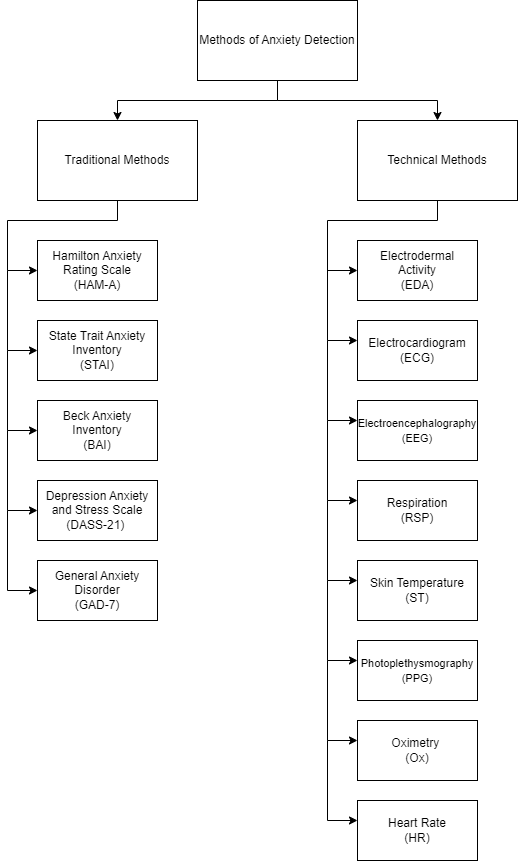

The diagram above was exported from draw.io. Its source (the exported page's mxGraphModel, read from the mxfile embedded in the PNG):
<mxGraphModel dx="1050" dy="613" grid="0" gridSize="10" guides="1" tooltips="1" connect="1" arrows="1" fold="1" page="1" pageScale="1" pageWidth="827" pageHeight="1169" math="0" shadow="0">
  <root>
    <mxCell id="0" />
    <mxCell id="1" parent="0" />
    <mxCell id="wLhODTC_6WTQOU1Q1Y0A-21" value="" style="edgeStyle=orthogonalEdgeStyle;rounded=0;orthogonalLoop=1;jettySize=auto;html=1;" parent="1" source="wLhODTC_6WTQOU1Q1Y0A-1" target="wLhODTC_6WTQOU1Q1Y0A-20" edge="1">
      <mxGeometry relative="1" as="geometry" />
    </mxCell>
    <mxCell id="wLhODTC_6WTQOU1Q1Y0A-23" value="" style="edgeStyle=orthogonalEdgeStyle;rounded=0;orthogonalLoop=1;jettySize=auto;html=1;" parent="1" source="wLhODTC_6WTQOU1Q1Y0A-1" target="wLhODTC_6WTQOU1Q1Y0A-22" edge="1">
      <mxGeometry relative="1" as="geometry" />
    </mxCell>
    <mxCell id="wLhODTC_6WTQOU1Q1Y0A-1" value="Methods of Anxiety Detection" style="rounded=0;whiteSpace=wrap;html=1;" parent="1" vertex="1">
      <mxGeometry x="320" y="40" width="160" height="80" as="geometry" />
    </mxCell>
    <mxCell id="wLhODTC_6WTQOU1Q1Y0A-31" value="" style="edgeStyle=orthogonalEdgeStyle;rounded=0;orthogonalLoop=1;jettySize=auto;html=1;" parent="1" source="wLhODTC_6WTQOU1Q1Y0A-20" target="wLhODTC_6WTQOU1Q1Y0A-30" edge="1">
      <mxGeometry relative="1" as="geometry">
        <Array as="points">
          <mxPoint x="560" y="260" />
          <mxPoint x="450" y="260" />
          <mxPoint x="450" y="310" />
        </Array>
      </mxGeometry>
    </mxCell>
    <mxCell id="wLhODTC_6WTQOU1Q1Y0A-20" value="Technical Methods" style="rounded=0;whiteSpace=wrap;html=1;" parent="1" vertex="1">
      <mxGeometry x="480" y="160" width="160" height="80" as="geometry" />
    </mxCell>
    <mxCell id="wLhODTC_6WTQOU1Q1Y0A-29" value="" style="edgeStyle=orthogonalEdgeStyle;rounded=0;orthogonalLoop=1;jettySize=auto;html=1;" parent="1" source="wLhODTC_6WTQOU1Q1Y0A-22" target="wLhODTC_6WTQOU1Q1Y0A-28" edge="1">
      <mxGeometry relative="1" as="geometry">
        <Array as="points">
          <mxPoint x="240" y="260" />
          <mxPoint x="130" y="260" />
          <mxPoint x="130" y="310" />
        </Array>
      </mxGeometry>
    </mxCell>
    <mxCell id="wLhODTC_6WTQOU1Q1Y0A-22" value="Traditional Methods" style="rounded=0;whiteSpace=wrap;html=1;" parent="1" vertex="1">
      <mxGeometry x="160" y="160" width="160" height="80" as="geometry" />
    </mxCell>
    <mxCell id="wLhODTC_6WTQOU1Q1Y0A-28" value="Hamilton Anxiety Rating Scale&lt;br&gt;(HAM-A)" style="whiteSpace=wrap;html=1;rounded=0;" parent="1" vertex="1">
      <mxGeometry x="160" y="280" width="120" height="60" as="geometry" />
    </mxCell>
    <mxCell id="wLhODTC_6WTQOU1Q1Y0A-30" value="Electrodermal&lt;br&gt;Activity&lt;br&gt;(EDA)" style="whiteSpace=wrap;html=1;rounded=0;" parent="1" vertex="1">
      <mxGeometry x="480" y="280" width="120" height="60" as="geometry" />
    </mxCell>
    <mxCell id="wLhODTC_6WTQOU1Q1Y0A-32" value="State Trait Anxiety Inventory&lt;br&gt;(STAI)" style="rounded=0;whiteSpace=wrap;html=1;" parent="1" vertex="1">
      <mxGeometry x="160" y="360" width="120" height="60" as="geometry" />
    </mxCell>
    <mxCell id="wLhODTC_6WTQOU1Q1Y0A-33" value="Electrocardiogram&lt;br&gt;(ECG)" style="rounded=0;whiteSpace=wrap;html=1;" parent="1" vertex="1">
      <mxGeometry x="480" y="360" width="120" height="60" as="geometry" />
    </mxCell>
    <mxCell id="wLhODTC_6WTQOU1Q1Y0A-34" value="Beck Anxiety Inventory&lt;br&gt;(BAI)" style="rounded=0;whiteSpace=wrap;html=1;" parent="1" vertex="1">
      <mxGeometry x="160" y="440" width="120" height="60" as="geometry" />
    </mxCell>
    <mxCell id="wLhODTC_6WTQOU1Q1Y0A-35" value="&lt;font style=&quot;font-size: 11px;&quot;&gt;Electroencephalography&lt;br&gt;(EEG)&lt;br&gt;&lt;/font&gt;" style="rounded=0;whiteSpace=wrap;html=1;" parent="1" vertex="1">
      <mxGeometry x="480" y="440" width="120" height="60" as="geometry" />
    </mxCell>
    <mxCell id="wLhODTC_6WTQOU1Q1Y0A-36" value="Skin Temperature&lt;br&gt;(ST)" style="rounded=0;whiteSpace=wrap;html=1;" parent="1" vertex="1">
      <mxGeometry x="480" y="600" width="120" height="60" as="geometry" />
    </mxCell>
    <mxCell id="wLhODTC_6WTQOU1Q1Y0A-37" value="Respiration&lt;br&gt;(RSP)" style="rounded=0;whiteSpace=wrap;html=1;" parent="1" vertex="1">
      <mxGeometry x="480" y="520" width="120" height="60" as="geometry" />
    </mxCell>
    <mxCell id="wLhODTC_6WTQOU1Q1Y0A-39" value="Depression Anxiety and Stress Scale&lt;br&gt;(DASS-21)&amp;nbsp;" style="rounded=0;whiteSpace=wrap;html=1;" parent="1" vertex="1">
      <mxGeometry x="160" y="520" width="120" height="60" as="geometry" />
    </mxCell>
    <mxCell id="wLhODTC_6WTQOU1Q1Y0A-40" value="General Anxiety Disorder&lt;br&gt;(GAD-7)" style="rounded=0;whiteSpace=wrap;html=1;" parent="1" vertex="1">
      <mxGeometry x="160" y="600" width="120" height="60" as="geometry" />
    </mxCell>
    <mxCell id="wLhODTC_6WTQOU1Q1Y0A-41" value="&lt;font style=&quot;font-size: 11px;&quot;&gt;Photoplethysmography&lt;br&gt;(PPG)&lt;br&gt;&lt;/font&gt;" style="rounded=0;whiteSpace=wrap;html=1;" parent="1" vertex="1">
      <mxGeometry x="480" y="680" width="120" height="60" as="geometry" />
    </mxCell>
    <mxCell id="wLhODTC_6WTQOU1Q1Y0A-42" value="Oximetry&amp;nbsp;&lt;br&gt;(Ox)" style="rounded=0;whiteSpace=wrap;html=1;" parent="1" vertex="1">
      <mxGeometry x="480" y="760" width="120" height="60" as="geometry" />
    </mxCell>
    <mxCell id="wLhODTC_6WTQOU1Q1Y0A-44" value="" style="endArrow=classic;html=1;rounded=0;entryX=0;entryY=0.5;entryDx=0;entryDy=0;" parent="1" target="wLhODTC_6WTQOU1Q1Y0A-32" edge="1">
      <mxGeometry width="50" height="50" relative="1" as="geometry">
        <mxPoint x="130" y="310" as="sourcePoint" />
        <mxPoint x="130" y="360" as="targetPoint" />
        <Array as="points">
          <mxPoint x="130" y="390" />
        </Array>
      </mxGeometry>
    </mxCell>
    <mxCell id="wLhODTC_6WTQOU1Q1Y0A-45" value="" style="endArrow=classic;html=1;rounded=0;entryX=0;entryY=0.5;entryDx=0;entryDy=0;" parent="1" edge="1">
      <mxGeometry width="50" height="50" relative="1" as="geometry">
        <mxPoint x="130" y="390" as="sourcePoint" />
        <mxPoint x="160" y="470" as="targetPoint" />
        <Array as="points">
          <mxPoint x="130" y="470" />
        </Array>
      </mxGeometry>
    </mxCell>
    <mxCell id="wLhODTC_6WTQOU1Q1Y0A-46" value="" style="endArrow=classic;html=1;rounded=0;entryX=0;entryY=0.5;entryDx=0;entryDy=0;" parent="1" edge="1">
      <mxGeometry width="50" height="50" relative="1" as="geometry">
        <mxPoint x="130" y="470" as="sourcePoint" />
        <mxPoint x="160" y="550" as="targetPoint" />
        <Array as="points">
          <mxPoint x="130" y="550" />
        </Array>
      </mxGeometry>
    </mxCell>
    <mxCell id="wLhODTC_6WTQOU1Q1Y0A-47" value="" style="endArrow=classic;html=1;rounded=0;entryX=0;entryY=0.5;entryDx=0;entryDy=0;" parent="1" edge="1">
      <mxGeometry width="50" height="50" relative="1" as="geometry">
        <mxPoint x="130" y="550" as="sourcePoint" />
        <mxPoint x="160" y="630" as="targetPoint" />
        <Array as="points">
          <mxPoint x="130" y="630" />
        </Array>
      </mxGeometry>
    </mxCell>
    <mxCell id="wLhODTC_6WTQOU1Q1Y0A-48" value="" style="endArrow=classic;html=1;rounded=0;entryX=0;entryY=0.5;entryDx=0;entryDy=0;" parent="1" edge="1">
      <mxGeometry width="50" height="50" relative="1" as="geometry">
        <mxPoint x="450" y="300" as="sourcePoint" />
        <mxPoint x="480" y="380" as="targetPoint" />
        <Array as="points">
          <mxPoint x="450" y="380" />
        </Array>
      </mxGeometry>
    </mxCell>
    <mxCell id="wLhODTC_6WTQOU1Q1Y0A-49" value="" style="endArrow=classic;html=1;rounded=0;entryX=0;entryY=0.5;entryDx=0;entryDy=0;" parent="1" edge="1">
      <mxGeometry width="50" height="50" relative="1" as="geometry">
        <mxPoint x="450" y="380" as="sourcePoint" />
        <mxPoint x="480" y="460" as="targetPoint" />
        <Array as="points">
          <mxPoint x="450" y="460" />
        </Array>
      </mxGeometry>
    </mxCell>
    <mxCell id="wLhODTC_6WTQOU1Q1Y0A-50" value="" style="endArrow=classic;html=1;rounded=0;entryX=0;entryY=0.5;entryDx=0;entryDy=0;" parent="1" edge="1">
      <mxGeometry width="50" height="50" relative="1" as="geometry">
        <mxPoint x="450" y="460" as="sourcePoint" />
        <mxPoint x="480" y="540" as="targetPoint" />
        <Array as="points">
          <mxPoint x="450" y="540" />
        </Array>
      </mxGeometry>
    </mxCell>
    <mxCell id="wLhODTC_6WTQOU1Q1Y0A-51" value="" style="endArrow=classic;html=1;rounded=0;entryX=0;entryY=0.5;entryDx=0;entryDy=0;" parent="1" edge="1">
      <mxGeometry width="50" height="50" relative="1" as="geometry">
        <mxPoint x="450" y="540" as="sourcePoint" />
        <mxPoint x="480" y="620" as="targetPoint" />
        <Array as="points">
          <mxPoint x="450" y="620" />
        </Array>
      </mxGeometry>
    </mxCell>
    <mxCell id="wLhODTC_6WTQOU1Q1Y0A-52" value="" style="endArrow=classic;html=1;rounded=0;entryX=0;entryY=0.5;entryDx=0;entryDy=0;" parent="1" edge="1">
      <mxGeometry width="50" height="50" relative="1" as="geometry">
        <mxPoint x="450" y="620" as="sourcePoint" />
        <mxPoint x="480" y="700" as="targetPoint" />
        <Array as="points">
          <mxPoint x="450" y="700" />
        </Array>
      </mxGeometry>
    </mxCell>
    <mxCell id="wLhODTC_6WTQOU1Q1Y0A-53" value="" style="endArrow=classic;html=1;rounded=0;entryX=0;entryY=0.5;entryDx=0;entryDy=0;" parent="1" edge="1">
      <mxGeometry width="50" height="50" relative="1" as="geometry">
        <mxPoint x="450" y="700" as="sourcePoint" />
        <mxPoint x="480" y="780" as="targetPoint" />
        <Array as="points">
          <mxPoint x="450" y="780" />
        </Array>
      </mxGeometry>
    </mxCell>
    <mxCell id="wLhODTC_6WTQOU1Q1Y0A-54" value="Heart Rate&lt;br&gt;(HR)" style="rounded=0;whiteSpace=wrap;html=1;" parent="1" vertex="1">
      <mxGeometry x="480" y="840" width="120" height="60" as="geometry" />
    </mxCell>
    <mxCell id="wLhODTC_6WTQOU1Q1Y0A-55" value="" style="endArrow=classic;html=1;rounded=0;entryX=0;entryY=0.5;entryDx=0;entryDy=0;" parent="1" edge="1">
      <mxGeometry width="50" height="50" relative="1" as="geometry">
        <mxPoint x="450" y="780" as="sourcePoint" />
        <mxPoint x="480" y="860" as="targetPoint" />
        <Array as="points">
          <mxPoint x="450" y="860" />
        </Array>
      </mxGeometry>
    </mxCell>
  </root>
</mxGraphModel>